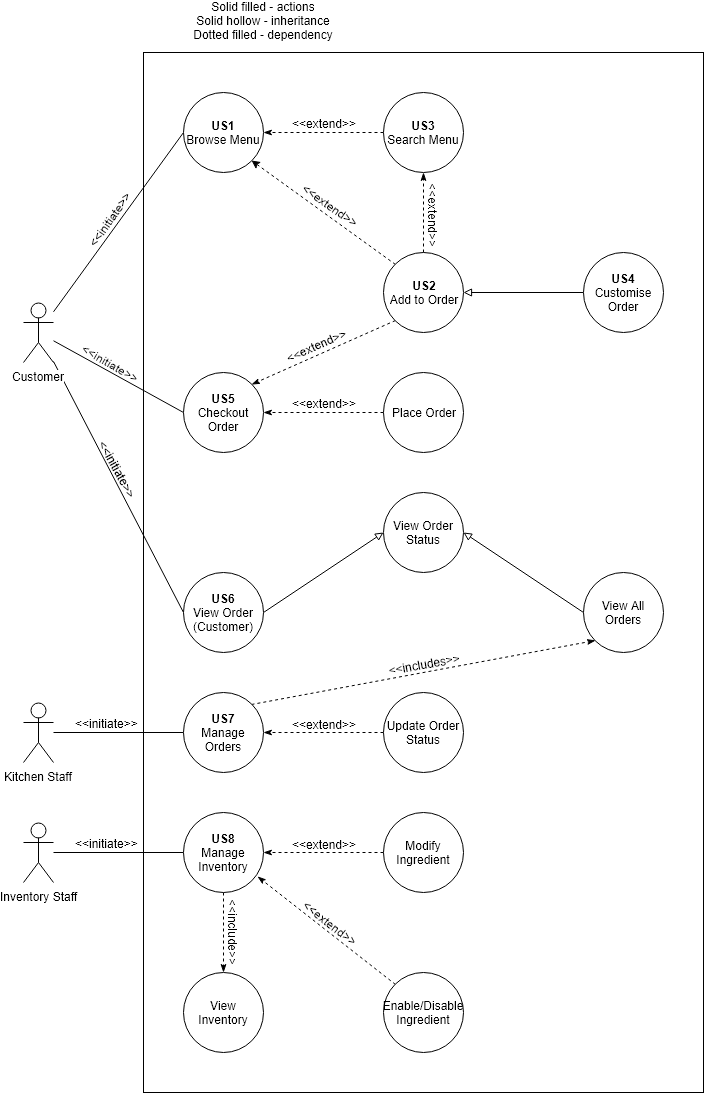

The diagram above was exported from draw.io. Its source (the exported page's mxGraphModel, read from the mxfile embedded in the PNG):
<mxGraphModel dx="1394" dy="888" grid="1" gridSize="10" guides="1" tooltips="1" connect="1" arrows="1" fold="1" page="1" pageScale="1" pageWidth="850" pageHeight="1100" math="0" shadow="0">
  <root>
    <mxCell id="0" />
    <mxCell id="1" parent="0" />
    <mxCell id="CdJqKYII3XkgQ77Mu-5H-75" value="" style="rounded=0;whiteSpace=wrap;html=1;labelBackgroundColor=none;fillColor=none;gradientColor=none;" parent="1" vertex="1">
      <mxGeometry x="160" y="80" width="560" height="1040" as="geometry" />
    </mxCell>
    <mxCell id="CdJqKYII3XkgQ77Mu-5H-65" style="edgeStyle=none;rounded=0;orthogonalLoop=1;jettySize=auto;html=1;entryX=0;entryY=0.5;entryDx=0;entryDy=0;startArrow=none;startFill=0;endArrow=none;endFill=0;" parent="1" source="CdJqKYII3XkgQ77Mu-5H-2" target="CdJqKYII3XkgQ77Mu-5H-5" edge="1">
      <mxGeometry relative="1" as="geometry" />
    </mxCell>
    <mxCell id="CdJqKYII3XkgQ77Mu-5H-72" value="&amp;lt;&amp;lt;initiate&amp;gt;&amp;gt;" style="text;html=1;resizable=0;points=[];align=center;verticalAlign=middle;labelBackgroundColor=none;rotation=-55;" parent="CdJqKYII3XkgQ77Mu-5H-65" vertex="1" connectable="0">
      <mxGeometry x="-0.1532" y="-3" relative="1" as="geometry">
        <mxPoint x="-2" y="-17.5" as="offset" />
      </mxGeometry>
    </mxCell>
    <mxCell id="CdJqKYII3XkgQ77Mu-5H-66" style="edgeStyle=none;rounded=0;orthogonalLoop=1;jettySize=auto;html=1;entryX=0;entryY=0.5;entryDx=0;entryDy=0;startArrow=none;startFill=0;endArrow=none;endFill=0;" parent="1" source="CdJqKYII3XkgQ77Mu-5H-2" target="CdJqKYII3XkgQ77Mu-5H-24" edge="1">
      <mxGeometry relative="1" as="geometry" />
    </mxCell>
    <mxCell id="CdJqKYII3XkgQ77Mu-5H-73" value="&amp;lt;&amp;lt;initiate&amp;gt;&amp;gt;" style="text;html=1;resizable=0;points=[];align=center;verticalAlign=middle;labelBackgroundColor=none;rotation=30;" parent="CdJqKYII3XkgQ77Mu-5H-66" vertex="1" connectable="0">
      <mxGeometry x="-0.127" relative="1" as="geometry">
        <mxPoint y="-9.5" as="offset" />
      </mxGeometry>
    </mxCell>
    <mxCell id="CdJqKYII3XkgQ77Mu-5H-67" style="edgeStyle=none;rounded=0;orthogonalLoop=1;jettySize=auto;html=1;entryX=0;entryY=0.5;entryDx=0;entryDy=0;startArrow=none;startFill=0;endArrow=none;endFill=0;" parent="1" source="CdJqKYII3XkgQ77Mu-5H-2" target="CdJqKYII3XkgQ77Mu-5H-32" edge="1">
      <mxGeometry relative="1" as="geometry" />
    </mxCell>
    <mxCell id="CdJqKYII3XkgQ77Mu-5H-74" value="&amp;lt;&amp;lt;initiate&amp;gt;&amp;gt;" style="text;html=1;resizable=0;points=[];align=center;verticalAlign=middle;labelBackgroundColor=none;rotation=61;" parent="CdJqKYII3XkgQ77Mu-5H-67" vertex="1" connectable="0">
      <mxGeometry x="-0.1416" relative="1" as="geometry">
        <mxPoint x="9.5" y="-0.5" as="offset" />
      </mxGeometry>
    </mxCell>
    <mxCell id="CdJqKYII3XkgQ77Mu-5H-2" value="Customer" style="shape=umlActor;verticalLabelPosition=bottom;labelBackgroundColor=#ffffff;verticalAlign=top;html=1;outlineConnect=0;fillColor=none;" parent="1" vertex="1">
      <mxGeometry x="40" y="330" width="30" height="60" as="geometry" />
    </mxCell>
    <mxCell id="CdJqKYII3XkgQ77Mu-5H-70" style="edgeStyle=none;rounded=0;orthogonalLoop=1;jettySize=auto;html=1;entryX=0;entryY=0.5;entryDx=0;entryDy=0;startArrow=none;startFill=0;endArrow=none;endFill=0;" parent="1" source="CdJqKYII3XkgQ77Mu-5H-3" target="CdJqKYII3XkgQ77Mu-5H-37" edge="1">
      <mxGeometry relative="1" as="geometry" />
    </mxCell>
    <mxCell id="CdJqKYII3XkgQ77Mu-5H-71" value="&amp;lt;&amp;lt;initiate&amp;gt;&amp;gt;" style="text;html=1;resizable=0;points=[];align=center;verticalAlign=middle;labelBackgroundColor=none;" parent="CdJqKYII3XkgQ77Mu-5H-70" vertex="1" connectable="0">
      <mxGeometry x="-0.2082" y="-2" relative="1" as="geometry">
        <mxPoint x="1.5" y="-12" as="offset" />
      </mxGeometry>
    </mxCell>
    <mxCell id="CdJqKYII3XkgQ77Mu-5H-3" value="Kitchen Staff" style="shape=umlActor;verticalLabelPosition=bottom;labelBackgroundColor=#ffffff;verticalAlign=top;html=1;outlineConnect=0;" parent="1" vertex="1">
      <mxGeometry x="40" y="730" width="30" height="60" as="geometry" />
    </mxCell>
    <mxCell id="CdJqKYII3XkgQ77Mu-5H-62" style="edgeStyle=none;rounded=0;orthogonalLoop=1;jettySize=auto;html=1;entryX=0;entryY=0.5;entryDx=0;entryDy=0;startArrow=none;startFill=0;endArrow=none;endFill=0;" parent="1" source="CdJqKYII3XkgQ77Mu-5H-4" target="CdJqKYII3XkgQ77Mu-5H-16" edge="1">
      <mxGeometry relative="1" as="geometry" />
    </mxCell>
    <mxCell id="CdJqKYII3XkgQ77Mu-5H-64" value="&amp;lt;&amp;lt;initiate&amp;gt;&amp;gt;" style="text;html=1;resizable=0;points=[];align=center;verticalAlign=middle;labelBackgroundColor=none;" parent="CdJqKYII3XkgQ77Mu-5H-62" vertex="1" connectable="0">
      <mxGeometry x="-0.144" y="-1" relative="1" as="geometry">
        <mxPoint x="-3" y="-11" as="offset" />
      </mxGeometry>
    </mxCell>
    <mxCell id="CdJqKYII3XkgQ77Mu-5H-4" value="Inventory Staff" style="shape=umlActor;verticalLabelPosition=bottom;labelBackgroundColor=#ffffff;verticalAlign=top;html=1;outlineConnect=0;" parent="1" vertex="1">
      <mxGeometry x="40" y="850" width="30" height="60" as="geometry" />
    </mxCell>
    <mxCell id="CdJqKYII3XkgQ77Mu-5H-5" value="&lt;b&gt;US1&lt;/b&gt;&lt;br&gt;Browse Menu" style="ellipse;whiteSpace=wrap;html=1;aspect=fixed;" parent="1" vertex="1">
      <mxGeometry x="200" y="120" width="80" height="80" as="geometry" />
    </mxCell>
    <mxCell id="CdJqKYII3XkgQ77Mu-5H-7" style="rounded=0;orthogonalLoop=1;jettySize=auto;html=1;exitX=0;exitY=0;exitDx=0;exitDy=0;entryX=1;entryY=1;entryDx=0;entryDy=0;dashed=1;" parent="1" source="CdJqKYII3XkgQ77Mu-5H-6" target="CdJqKYII3XkgQ77Mu-5H-5" edge="1">
      <mxGeometry relative="1" as="geometry" />
    </mxCell>
    <mxCell id="CdJqKYII3XkgQ77Mu-5H-8" value="&amp;lt;&amp;lt;extend&amp;gt;&amp;gt;" style="text;html=1;resizable=0;points=[];align=center;verticalAlign=middle;labelBackgroundColor=none;rotation=35;" parent="CdJqKYII3XkgQ77Mu-5H-7" vertex="1" connectable="0">
      <mxGeometry x="0.1464" y="1" relative="1" as="geometry">
        <mxPoint x="18" y="-0.5" as="offset" />
      </mxGeometry>
    </mxCell>
    <mxCell id="CdJqKYII3XkgQ77Mu-5H-30" style="edgeStyle=none;rounded=0;orthogonalLoop=1;jettySize=auto;html=1;exitX=0.5;exitY=0;exitDx=0;exitDy=0;entryX=0.5;entryY=1;entryDx=0;entryDy=0;dashed=1;startArrow=none;startFill=0;endArrow=classicThin;endFill=1;" parent="1" source="CdJqKYII3XkgQ77Mu-5H-6" target="CdJqKYII3XkgQ77Mu-5H-26" edge="1">
      <mxGeometry relative="1" as="geometry" />
    </mxCell>
    <mxCell id="CdJqKYII3XkgQ77Mu-5H-31" value="&amp;lt;&amp;lt;extend&amp;gt;&amp;gt;" style="text;html=1;resizable=0;points=[];align=center;verticalAlign=middle;labelBackgroundColor=none;rotation=90;" parent="CdJqKYII3XkgQ77Mu-5H-30" vertex="1" connectable="0">
      <mxGeometry x="0.1599" y="-1" relative="1" as="geometry">
        <mxPoint x="9" y="8" as="offset" />
      </mxGeometry>
    </mxCell>
    <mxCell id="CdJqKYII3XkgQ77Mu-5H-45" style="edgeStyle=none;rounded=0;orthogonalLoop=1;jettySize=auto;html=1;exitX=0;exitY=1;exitDx=0;exitDy=0;entryX=1;entryY=0;entryDx=0;entryDy=0;dashed=1;startArrow=none;startFill=0;endArrow=classicThin;endFill=1;" parent="1" source="CdJqKYII3XkgQ77Mu-5H-6" target="CdJqKYII3XkgQ77Mu-5H-24" edge="1">
      <mxGeometry relative="1" as="geometry" />
    </mxCell>
    <mxCell id="CdJqKYII3XkgQ77Mu-5H-46" value="&amp;lt;&amp;lt;extend&amp;gt;&amp;gt;" style="text;html=1;resizable=0;points=[];align=center;verticalAlign=middle;labelBackgroundColor=none;rotation=-24;" parent="CdJqKYII3XkgQ77Mu-5H-45" vertex="1" connectable="0">
      <mxGeometry x="0.2312" y="2" relative="1" as="geometry">
        <mxPoint x="8.5" y="-16" as="offset" />
      </mxGeometry>
    </mxCell>
    <mxCell id="CdJqKYII3XkgQ77Mu-5H-6" value="&lt;b&gt;US2&lt;br&gt;&lt;/b&gt;Add to Order" style="ellipse;whiteSpace=wrap;html=1;aspect=fixed;" parent="1" vertex="1">
      <mxGeometry x="400" y="280" width="80" height="80" as="geometry" />
    </mxCell>
    <mxCell id="CdJqKYII3XkgQ77Mu-5H-10" style="rounded=0;orthogonalLoop=1;jettySize=auto;html=1;exitX=0;exitY=0.5;exitDx=0;exitDy=0;entryX=1;entryY=0.5;entryDx=0;entryDy=0;startArrow=none;startFill=0;endArrow=block;endFill=0;" parent="1" source="CdJqKYII3XkgQ77Mu-5H-9" target="CdJqKYII3XkgQ77Mu-5H-6" edge="1">
      <mxGeometry relative="1" as="geometry" />
    </mxCell>
    <mxCell id="CdJqKYII3XkgQ77Mu-5H-9" value="&lt;b&gt;US4&lt;br&gt;&lt;/b&gt;Customise Order&lt;br&gt;" style="ellipse;whiteSpace=wrap;html=1;aspect=fixed;" parent="1" vertex="1">
      <mxGeometry x="600" y="280" width="80" height="80" as="geometry" />
    </mxCell>
    <mxCell id="CdJqKYII3XkgQ77Mu-5H-11" value="View Order Status" style="ellipse;whiteSpace=wrap;html=1;aspect=fixed;" parent="1" vertex="1">
      <mxGeometry x="400" y="520" width="80" height="80" as="geometry" />
    </mxCell>
    <mxCell id="CdJqKYII3XkgQ77Mu-5H-14" value="View Inventory" style="ellipse;whiteSpace=wrap;html=1;aspect=fixed;" parent="1" vertex="1">
      <mxGeometry x="200" y="1000" width="80" height="80" as="geometry" />
    </mxCell>
    <mxCell id="CdJqKYII3XkgQ77Mu-5H-55" style="edgeStyle=none;rounded=0;orthogonalLoop=1;jettySize=auto;html=1;exitX=0.5;exitY=1;exitDx=0;exitDy=0;entryX=0.5;entryY=0;entryDx=0;entryDy=0;dashed=1;startArrow=none;startFill=0;endArrow=classicThin;endFill=1;" parent="1" source="CdJqKYII3XkgQ77Mu-5H-16" target="CdJqKYII3XkgQ77Mu-5H-14" edge="1">
      <mxGeometry relative="1" as="geometry" />
    </mxCell>
    <mxCell id="CdJqKYII3XkgQ77Mu-5H-85" value="&amp;lt;&amp;lt;include&amp;gt;&amp;gt;" style="text;html=1;resizable=0;points=[];align=center;verticalAlign=middle;labelBackgroundColor=none;rotation=90;" parent="CdJqKYII3XkgQ77Mu-5H-55" vertex="1" connectable="0">
      <mxGeometry x="0.3333" y="2" relative="1" as="geometry">
        <mxPoint x="8.5" y="-13.5" as="offset" />
      </mxGeometry>
    </mxCell>
    <mxCell id="CdJqKYII3XkgQ77Mu-5H-16" value="&lt;b&gt;US8&lt;/b&gt;&lt;br&gt;Manage Inventory" style="ellipse;whiteSpace=wrap;html=1;aspect=fixed;" parent="1" vertex="1">
      <mxGeometry x="200" y="840" width="80" height="80" as="geometry" />
    </mxCell>
    <mxCell id="CdJqKYII3XkgQ77Mu-5H-21" style="rounded=0;orthogonalLoop=1;jettySize=auto;html=1;exitX=0;exitY=0.5;exitDx=0;exitDy=0;entryX=1;entryY=0.5;entryDx=0;entryDy=0;startArrow=none;startFill=0;endArrow=classicThin;endFill=1;dashed=1;" parent="1" source="CdJqKYII3XkgQ77Mu-5H-17" target="CdJqKYII3XkgQ77Mu-5H-16" edge="1">
      <mxGeometry relative="1" as="geometry" />
    </mxCell>
    <mxCell id="CdJqKYII3XkgQ77Mu-5H-44" value="&amp;lt;&amp;lt;extend&amp;gt;&amp;gt;" style="text;html=1;resizable=0;points=[];align=center;verticalAlign=middle;labelBackgroundColor=none;" parent="CdJqKYII3XkgQ77Mu-5H-21" vertex="1" connectable="0">
      <mxGeometry x="0.4222" y="1" relative="1" as="geometry">
        <mxPoint x="25.5" y="-10" as="offset" />
      </mxGeometry>
    </mxCell>
    <mxCell id="CdJqKYII3XkgQ77Mu-5H-17" value="Modify Ingredient" style="ellipse;whiteSpace=wrap;html=1;aspect=fixed;" parent="1" vertex="1">
      <mxGeometry x="400" y="840" width="80" height="80" as="geometry" />
    </mxCell>
    <mxCell id="CdJqKYII3XkgQ77Mu-5H-53" style="edgeStyle=none;rounded=0;orthogonalLoop=1;jettySize=auto;html=1;exitX=0;exitY=0;exitDx=0;exitDy=0;entryX=0.923;entryY=0.802;entryDx=0;entryDy=0;entryPerimeter=0;dashed=1;startArrow=none;startFill=0;endArrow=classicThin;endFill=1;" parent="1" source="CdJqKYII3XkgQ77Mu-5H-18" target="CdJqKYII3XkgQ77Mu-5H-16" edge="1">
      <mxGeometry relative="1" as="geometry" />
    </mxCell>
    <mxCell id="CdJqKYII3XkgQ77Mu-5H-54" value="&amp;lt;&amp;lt;extend&amp;gt;&amp;gt;" style="text;html=1;resizable=0;points=[];align=center;verticalAlign=middle;labelBackgroundColor=none;rotation=38;" parent="CdJqKYII3XkgQ77Mu-5H-53" vertex="1" connectable="0">
      <mxGeometry x="0.2061" y="-3" relative="1" as="geometry">
        <mxPoint x="16.5" y="5.5" as="offset" />
      </mxGeometry>
    </mxCell>
    <mxCell id="CdJqKYII3XkgQ77Mu-5H-18" value="Enable/Disable Ingredient&lt;br&gt;" style="ellipse;whiteSpace=wrap;html=1;aspect=fixed;" parent="1" vertex="1">
      <mxGeometry x="400" y="1000" width="80" height="80" as="geometry" />
    </mxCell>
    <mxCell id="CdJqKYII3XkgQ77Mu-5H-24" value="&lt;b&gt;US5&lt;br&gt;&lt;/b&gt;Checkout Order" style="ellipse;whiteSpace=wrap;html=1;aspect=fixed;" parent="1" vertex="1">
      <mxGeometry x="200" y="400" width="80" height="80" as="geometry" />
    </mxCell>
    <mxCell id="CdJqKYII3XkgQ77Mu-5H-27" style="edgeStyle=none;rounded=0;orthogonalLoop=1;jettySize=auto;html=1;exitX=0;exitY=0.5;exitDx=0;exitDy=0;entryX=1;entryY=0.5;entryDx=0;entryDy=0;startArrow=none;startFill=0;endArrow=classicThin;endFill=1;dashed=1;" parent="1" source="CdJqKYII3XkgQ77Mu-5H-26" target="CdJqKYII3XkgQ77Mu-5H-5" edge="1">
      <mxGeometry relative="1" as="geometry" />
    </mxCell>
    <mxCell id="CdJqKYII3XkgQ77Mu-5H-29" value="&amp;lt;&amp;lt;extend&amp;gt;&amp;gt;" style="text;html=1;resizable=0;points=[];align=center;verticalAlign=middle;labelBackgroundColor=none;" parent="CdJqKYII3XkgQ77Mu-5H-27" vertex="1" connectable="0">
      <mxGeometry x="-0.2531" y="1" relative="1" as="geometry">
        <mxPoint x="-15" y="-11" as="offset" />
      </mxGeometry>
    </mxCell>
    <mxCell id="CdJqKYII3XkgQ77Mu-5H-26" value="&lt;b&gt;US3&lt;br&gt;&lt;/b&gt;Search Menu" style="ellipse;whiteSpace=wrap;html=1;aspect=fixed;" parent="1" vertex="1">
      <mxGeometry x="400" y="120" width="80" height="80" as="geometry" />
    </mxCell>
    <mxCell id="CdJqKYII3XkgQ77Mu-5H-33" style="edgeStyle=none;rounded=0;orthogonalLoop=1;jettySize=auto;html=1;exitX=1;exitY=0.5;exitDx=0;exitDy=0;entryX=0;entryY=0.5;entryDx=0;entryDy=0;startArrow=none;startFill=0;endArrow=block;endFill=0;" parent="1" source="CdJqKYII3XkgQ77Mu-5H-32" target="CdJqKYII3XkgQ77Mu-5H-11" edge="1">
      <mxGeometry relative="1" as="geometry" />
    </mxCell>
    <mxCell id="CdJqKYII3XkgQ77Mu-5H-32" value="&lt;b&gt;US6&lt;/b&gt;&lt;br&gt;View Order (Customer)" style="ellipse;whiteSpace=wrap;html=1;aspect=fixed;" parent="1" vertex="1">
      <mxGeometry x="200" y="600" width="80" height="80" as="geometry" />
    </mxCell>
    <mxCell id="CdJqKYII3XkgQ77Mu-5H-47" style="edgeStyle=none;rounded=0;orthogonalLoop=1;jettySize=auto;html=1;exitX=0;exitY=0.5;exitDx=0;exitDy=0;entryX=1;entryY=0.5;entryDx=0;entryDy=0;startArrow=none;startFill=0;endArrow=block;endFill=0;" parent="1" source="CdJqKYII3XkgQ77Mu-5H-36" target="CdJqKYII3XkgQ77Mu-5H-11" edge="1">
      <mxGeometry relative="1" as="geometry" />
    </mxCell>
    <mxCell id="CdJqKYII3XkgQ77Mu-5H-36" value="View All Orders" style="ellipse;whiteSpace=wrap;html=1;aspect=fixed;" parent="1" vertex="1">
      <mxGeometry x="600" y="600" width="80" height="80" as="geometry" />
    </mxCell>
    <mxCell id="CdJqKYII3XkgQ77Mu-5H-38" style="edgeStyle=none;rounded=0;orthogonalLoop=1;jettySize=auto;html=1;exitX=1;exitY=0;exitDx=0;exitDy=0;entryX=0;entryY=1;entryDx=0;entryDy=0;startArrow=none;startFill=0;endArrow=classicThin;endFill=1;dashed=1;" parent="1" source="CdJqKYII3XkgQ77Mu-5H-37" target="CdJqKYII3XkgQ77Mu-5H-36" edge="1">
      <mxGeometry relative="1" as="geometry">
        <mxPoint x="494.2586206896551" y="968.5" as="targetPoint" />
      </mxGeometry>
    </mxCell>
    <mxCell id="CdJqKYII3XkgQ77Mu-5H-39" value="&amp;lt;&amp;lt;includes&amp;gt;&amp;gt;" style="text;html=1;resizable=0;points=[];align=center;verticalAlign=middle;labelBackgroundColor=none;rotation=-10;" parent="CdJqKYII3XkgQ77Mu-5H-38" vertex="1" connectable="0">
      <mxGeometry x="0.3555" y="-3" relative="1" as="geometry">
        <mxPoint x="-61.5" as="offset" />
      </mxGeometry>
    </mxCell>
    <mxCell id="CdJqKYII3XkgQ77Mu-5H-37" value="&lt;b&gt;US7&lt;/b&gt;&lt;br&gt;Manage Orders&lt;br&gt;" style="ellipse;whiteSpace=wrap;html=1;aspect=fixed;" parent="1" vertex="1">
      <mxGeometry x="200" y="720" width="80" height="80" as="geometry" />
    </mxCell>
    <mxCell id="CdJqKYII3XkgQ77Mu-5H-41" style="edgeStyle=none;rounded=0;orthogonalLoop=1;jettySize=auto;html=1;exitX=0;exitY=0.5;exitDx=0;exitDy=0;entryX=1;entryY=0.5;entryDx=0;entryDy=0;dashed=1;startArrow=none;startFill=0;endArrow=classicThin;endFill=1;" parent="1" source="CdJqKYII3XkgQ77Mu-5H-40" target="CdJqKYII3XkgQ77Mu-5H-37" edge="1">
      <mxGeometry relative="1" as="geometry" />
    </mxCell>
    <mxCell id="CdJqKYII3XkgQ77Mu-5H-42" value="&amp;lt;&amp;lt;extend&amp;gt;&amp;gt;" style="text;html=1;resizable=0;points=[];align=center;verticalAlign=middle;labelBackgroundColor=none;" parent="CdJqKYII3XkgQ77Mu-5H-41" vertex="1" connectable="0">
      <mxGeometry x="-0.3028" y="-3" relative="1" as="geometry">
        <mxPoint x="-18" y="-6" as="offset" />
      </mxGeometry>
    </mxCell>
    <mxCell id="CdJqKYII3XkgQ77Mu-5H-40" value="Update Order Status&lt;br&gt;" style="ellipse;whiteSpace=wrap;html=1;aspect=fixed;" parent="1" vertex="1">
      <mxGeometry x="400" y="720" width="80" height="80" as="geometry" />
    </mxCell>
    <mxCell id="CdJqKYII3XkgQ77Mu-5H-76" value="Solid filled - actions&lt;br&gt;Solid hollow - inheritance&lt;br&gt;Dotted filled - dependency&lt;br&gt;&lt;br&gt;" style="text;html=1;strokeColor=none;fillColor=none;align=center;verticalAlign=middle;whiteSpace=wrap;rounded=0;labelBackgroundColor=none;" parent="1" vertex="1">
      <mxGeometry x="160" y="30" width="240" height="50" as="geometry" />
    </mxCell>
    <mxCell id="CdJqKYII3XkgQ77Mu-5H-83" style="edgeStyle=none;rounded=0;orthogonalLoop=1;jettySize=auto;html=1;exitX=0;exitY=0.5;exitDx=0;exitDy=0;entryX=1;entryY=0.5;entryDx=0;entryDy=0;startArrow=none;startFill=0;endArrow=classicThin;endFill=1;dashed=1;" parent="1" source="CdJqKYII3XkgQ77Mu-5H-77" target="CdJqKYII3XkgQ77Mu-5H-24" edge="1">
      <mxGeometry relative="1" as="geometry" />
    </mxCell>
    <mxCell id="CdJqKYII3XkgQ77Mu-5H-86" value="&amp;lt;&amp;lt;extend&amp;gt;&amp;gt;" style="text;html=1;resizable=0;points=[];align=center;verticalAlign=middle;labelBackgroundColor=none;" parent="CdJqKYII3XkgQ77Mu-5H-83" vertex="1" connectable="0">
      <mxGeometry x="-0.3056" y="-3" relative="1" as="geometry">
        <mxPoint x="-18" y="-7" as="offset" />
      </mxGeometry>
    </mxCell>
    <mxCell id="CdJqKYII3XkgQ77Mu-5H-77" value="Place Order" style="ellipse;whiteSpace=wrap;html=1;aspect=fixed;labelBackgroundColor=none;fillColor=#ffffff;gradientColor=none;" parent="1" vertex="1">
      <mxGeometry x="400" y="400" width="80" height="80" as="geometry" />
    </mxCell>
  </root>
</mxGraphModel>